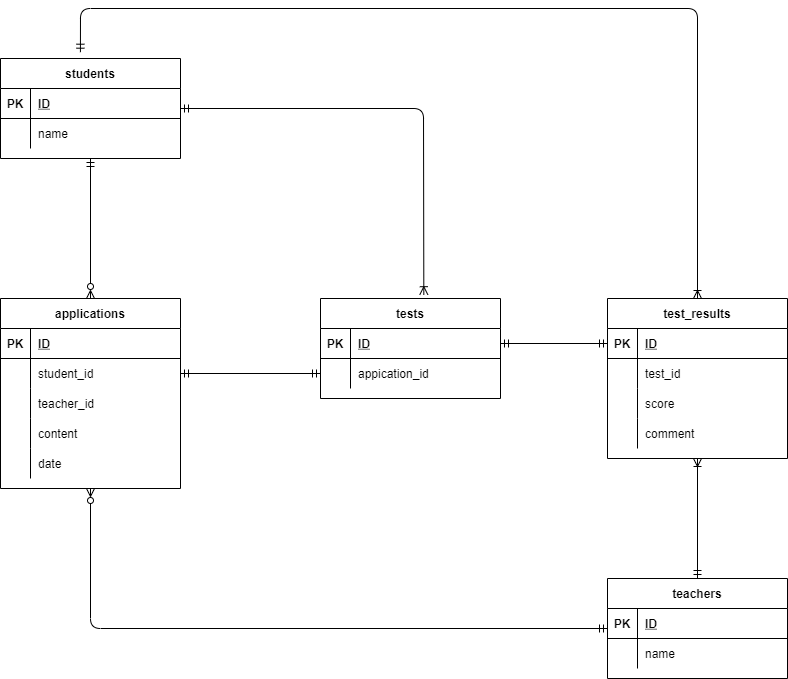

The diagram above was exported from draw.io. Its source (the exported page's mxGraphModel, read from the mxfile embedded in the PNG):
<mxGraphModel dx="1370" dy="1023" grid="1" gridSize="10" guides="1" tooltips="1" connect="1" arrows="1" fold="1" page="1" pageScale="1" pageWidth="827" pageHeight="1169" math="0" shadow="0">
  <root>
    <mxCell id="0" />
    <mxCell id="1" parent="0" />
    <mxCell id="96" style="edgeStyle=none;html=1;exitX=0.5;exitY=1;exitDx=0;exitDy=0;entryX=0.5;entryY=0;entryDx=0;entryDy=0;endArrow=ERzeroToMany;endFill=0;startArrow=ERmandOne;startFill=0;" edge="1" parent="1" source="2" target="15">
      <mxGeometry relative="1" as="geometry" />
    </mxCell>
    <mxCell id="121" style="edgeStyle=none;html=1;exitX=1;exitY=0.5;exitDx=0;exitDy=0;startArrow=ERmandOne;startFill=0;endArrow=ERoneToMany;endFill=0;entryX=0.574;entryY=-0.038;entryDx=0;entryDy=0;entryPerimeter=0;" edge="1" parent="1" source="2" target="28">
      <mxGeometry relative="1" as="geometry">
        <mxPoint x="460" y="310" as="targetPoint" />
        <Array as="points">
          <mxPoint x="463" y="130" />
        </Array>
      </mxGeometry>
    </mxCell>
    <mxCell id="2" value="students" style="shape=table;startSize=30;container=1;collapsible=1;childLayout=tableLayout;fixedRows=1;rowLines=0;fontStyle=1;align=center;resizeLast=1;" vertex="1" parent="1">
      <mxGeometry x="40" y="80" width="180" height="100" as="geometry" />
    </mxCell>
    <mxCell id="3" value="" style="shape=partialRectangle;collapsible=0;dropTarget=0;pointerEvents=0;fillColor=none;top=0;left=0;bottom=1;right=0;points=[[0,0.5],[1,0.5]];portConstraint=eastwest;" vertex="1" parent="2">
      <mxGeometry y="30" width="180" height="30" as="geometry" />
    </mxCell>
    <mxCell id="4" value="PK" style="shape=partialRectangle;connectable=0;fillColor=none;top=0;left=0;bottom=0;right=0;fontStyle=1;overflow=hidden;" vertex="1" parent="3">
      <mxGeometry width="30" height="30" as="geometry">
        <mxRectangle width="30" height="30" as="alternateBounds" />
      </mxGeometry>
    </mxCell>
    <mxCell id="5" value="ID" style="shape=partialRectangle;connectable=0;fillColor=none;top=0;left=0;bottom=0;right=0;align=left;spacingLeft=6;fontStyle=5;overflow=hidden;" vertex="1" parent="3">
      <mxGeometry x="30" width="150" height="30" as="geometry">
        <mxRectangle width="150" height="30" as="alternateBounds" />
      </mxGeometry>
    </mxCell>
    <mxCell id="6" value="" style="shape=partialRectangle;collapsible=0;dropTarget=0;pointerEvents=0;fillColor=none;top=0;left=0;bottom=0;right=0;points=[[0,0.5],[1,0.5]];portConstraint=eastwest;" vertex="1" parent="2">
      <mxGeometry y="60" width="180" height="30" as="geometry" />
    </mxCell>
    <mxCell id="7" value="" style="shape=partialRectangle;connectable=0;fillColor=none;top=0;left=0;bottom=0;right=0;editable=1;overflow=hidden;" vertex="1" parent="6">
      <mxGeometry width="30" height="30" as="geometry">
        <mxRectangle width="30" height="30" as="alternateBounds" />
      </mxGeometry>
    </mxCell>
    <mxCell id="8" value="name" style="shape=partialRectangle;connectable=0;fillColor=none;top=0;left=0;bottom=0;right=0;align=left;spacingLeft=6;overflow=hidden;" vertex="1" parent="6">
      <mxGeometry x="30" width="150" height="30" as="geometry">
        <mxRectangle width="150" height="30" as="alternateBounds" />
      </mxGeometry>
    </mxCell>
    <mxCell id="15" value="applications" style="shape=table;startSize=30;container=1;collapsible=1;childLayout=tableLayout;fixedRows=1;rowLines=0;fontStyle=1;align=center;resizeLast=1;" vertex="1" parent="1">
      <mxGeometry x="40" y="320" width="180" height="190" as="geometry" />
    </mxCell>
    <mxCell id="16" value="" style="shape=partialRectangle;collapsible=0;dropTarget=0;pointerEvents=0;fillColor=none;top=0;left=0;bottom=1;right=0;points=[[0,0.5],[1,0.5]];portConstraint=eastwest;" vertex="1" parent="15">
      <mxGeometry y="30" width="180" height="30" as="geometry" />
    </mxCell>
    <mxCell id="17" value="PK" style="shape=partialRectangle;connectable=0;fillColor=none;top=0;left=0;bottom=0;right=0;fontStyle=1;overflow=hidden;" vertex="1" parent="16">
      <mxGeometry width="30" height="30" as="geometry">
        <mxRectangle width="30" height="30" as="alternateBounds" />
      </mxGeometry>
    </mxCell>
    <mxCell id="18" value="ID" style="shape=partialRectangle;connectable=0;fillColor=none;top=0;left=0;bottom=0;right=0;align=left;spacingLeft=6;fontStyle=5;overflow=hidden;" vertex="1" parent="16">
      <mxGeometry x="30" width="150" height="30" as="geometry">
        <mxRectangle width="150" height="30" as="alternateBounds" />
      </mxGeometry>
    </mxCell>
    <mxCell id="19" value="" style="shape=partialRectangle;collapsible=0;dropTarget=0;pointerEvents=0;fillColor=none;top=0;left=0;bottom=0;right=0;points=[[0,0.5],[1,0.5]];portConstraint=eastwest;" vertex="1" parent="15">
      <mxGeometry y="60" width="180" height="30" as="geometry" />
    </mxCell>
    <mxCell id="20" value="" style="shape=partialRectangle;connectable=0;fillColor=none;top=0;left=0;bottom=0;right=0;editable=1;overflow=hidden;" vertex="1" parent="19">
      <mxGeometry width="30" height="30" as="geometry">
        <mxRectangle width="30" height="30" as="alternateBounds" />
      </mxGeometry>
    </mxCell>
    <mxCell id="21" value="student_id" style="shape=partialRectangle;connectable=0;fillColor=none;top=0;left=0;bottom=0;right=0;align=left;spacingLeft=6;overflow=hidden;" vertex="1" parent="19">
      <mxGeometry x="30" width="150" height="30" as="geometry">
        <mxRectangle width="150" height="30" as="alternateBounds" />
      </mxGeometry>
    </mxCell>
    <mxCell id="125" value="" style="shape=partialRectangle;collapsible=0;dropTarget=0;pointerEvents=0;fillColor=none;top=0;left=0;bottom=0;right=0;points=[[0,0.5],[1,0.5]];portConstraint=eastwest;" vertex="1" parent="15">
      <mxGeometry y="90" width="180" height="30" as="geometry" />
    </mxCell>
    <mxCell id="126" value="" style="shape=partialRectangle;connectable=0;fillColor=none;top=0;left=0;bottom=0;right=0;editable=1;overflow=hidden;" vertex="1" parent="125">
      <mxGeometry width="30" height="30" as="geometry">
        <mxRectangle width="30" height="30" as="alternateBounds" />
      </mxGeometry>
    </mxCell>
    <mxCell id="127" value="teacher_id" style="shape=partialRectangle;connectable=0;fillColor=none;top=0;left=0;bottom=0;right=0;align=left;spacingLeft=6;overflow=hidden;" vertex="1" parent="125">
      <mxGeometry x="30" width="150" height="30" as="geometry">
        <mxRectangle width="150" height="30" as="alternateBounds" />
      </mxGeometry>
    </mxCell>
    <mxCell id="22" value="" style="shape=partialRectangle;collapsible=0;dropTarget=0;pointerEvents=0;fillColor=none;top=0;left=0;bottom=0;right=0;points=[[0,0.5],[1,0.5]];portConstraint=eastwest;" vertex="1" parent="15">
      <mxGeometry y="120" width="180" height="30" as="geometry" />
    </mxCell>
    <mxCell id="23" value="" style="shape=partialRectangle;connectable=0;fillColor=none;top=0;left=0;bottom=0;right=0;editable=1;overflow=hidden;" vertex="1" parent="22">
      <mxGeometry width="30" height="30" as="geometry">
        <mxRectangle width="30" height="30" as="alternateBounds" />
      </mxGeometry>
    </mxCell>
    <mxCell id="24" value="content" style="shape=partialRectangle;connectable=0;fillColor=none;top=0;left=0;bottom=0;right=0;align=left;spacingLeft=6;overflow=hidden;" vertex="1" parent="22">
      <mxGeometry x="30" width="150" height="30" as="geometry">
        <mxRectangle width="150" height="30" as="alternateBounds" />
      </mxGeometry>
    </mxCell>
    <mxCell id="25" value="" style="shape=partialRectangle;collapsible=0;dropTarget=0;pointerEvents=0;fillColor=none;top=0;left=0;bottom=0;right=0;points=[[0,0.5],[1,0.5]];portConstraint=eastwest;" vertex="1" parent="15">
      <mxGeometry y="150" width="180" height="30" as="geometry" />
    </mxCell>
    <mxCell id="26" value="" style="shape=partialRectangle;connectable=0;fillColor=none;top=0;left=0;bottom=0;right=0;editable=1;overflow=hidden;" vertex="1" parent="25">
      <mxGeometry width="30" height="30" as="geometry">
        <mxRectangle width="30" height="30" as="alternateBounds" />
      </mxGeometry>
    </mxCell>
    <mxCell id="27" value="date" style="shape=partialRectangle;connectable=0;fillColor=none;top=0;left=0;bottom=0;right=0;align=left;spacingLeft=6;overflow=hidden;" vertex="1" parent="25">
      <mxGeometry x="30" width="150" height="30" as="geometry">
        <mxRectangle width="150" height="30" as="alternateBounds" />
      </mxGeometry>
    </mxCell>
    <mxCell id="28" value="tests" style="shape=table;startSize=30;container=1;collapsible=1;childLayout=tableLayout;fixedRows=1;rowLines=0;fontStyle=1;align=center;resizeLast=1;" vertex="1" parent="1">
      <mxGeometry x="360" y="320" width="180" height="100" as="geometry" />
    </mxCell>
    <mxCell id="29" value="" style="shape=partialRectangle;collapsible=0;dropTarget=0;pointerEvents=0;fillColor=none;top=0;left=0;bottom=1;right=0;points=[[0,0.5],[1,0.5]];portConstraint=eastwest;" vertex="1" parent="28">
      <mxGeometry y="30" width="180" height="30" as="geometry" />
    </mxCell>
    <mxCell id="30" value="PK" style="shape=partialRectangle;connectable=0;fillColor=none;top=0;left=0;bottom=0;right=0;fontStyle=1;overflow=hidden;" vertex="1" parent="29">
      <mxGeometry width="30" height="30" as="geometry">
        <mxRectangle width="30" height="30" as="alternateBounds" />
      </mxGeometry>
    </mxCell>
    <mxCell id="31" value="ID" style="shape=partialRectangle;connectable=0;fillColor=none;top=0;left=0;bottom=0;right=0;align=left;spacingLeft=6;fontStyle=5;overflow=hidden;" vertex="1" parent="29">
      <mxGeometry x="30" width="150" height="30" as="geometry">
        <mxRectangle width="150" height="30" as="alternateBounds" />
      </mxGeometry>
    </mxCell>
    <mxCell id="32" value="" style="shape=partialRectangle;collapsible=0;dropTarget=0;pointerEvents=0;fillColor=none;top=0;left=0;bottom=0;right=0;points=[[0,0.5],[1,0.5]];portConstraint=eastwest;" vertex="1" parent="28">
      <mxGeometry y="60" width="180" height="30" as="geometry" />
    </mxCell>
    <mxCell id="33" value="" style="shape=partialRectangle;connectable=0;fillColor=none;top=0;left=0;bottom=0;right=0;editable=1;overflow=hidden;" vertex="1" parent="32">
      <mxGeometry width="30" height="30" as="geometry">
        <mxRectangle width="30" height="30" as="alternateBounds" />
      </mxGeometry>
    </mxCell>
    <mxCell id="34" value="appication_id" style="shape=partialRectangle;connectable=0;fillColor=none;top=0;left=0;bottom=0;right=0;align=left;spacingLeft=6;overflow=hidden;" vertex="1" parent="32">
      <mxGeometry x="30" width="150" height="30" as="geometry">
        <mxRectangle width="150" height="30" as="alternateBounds" />
      </mxGeometry>
    </mxCell>
    <mxCell id="123" style="edgeStyle=none;html=1;exitX=0.5;exitY=0;exitDx=0;exitDy=0;entryX=0.5;entryY=1;entryDx=0;entryDy=0;startArrow=ERmandOne;startFill=0;endArrow=ERoneToMany;endFill=0;" edge="1" parent="1" source="54" target="98">
      <mxGeometry relative="1" as="geometry" />
    </mxCell>
    <mxCell id="128" style="edgeStyle=none;html=1;exitX=0;exitY=0.5;exitDx=0;exitDy=0;startArrow=ERmandOne;startFill=0;endArrow=ERzeroToMany;endFill=0;entryX=0.5;entryY=1;entryDx=0;entryDy=0;" edge="1" parent="1" source="54" target="15">
      <mxGeometry relative="1" as="geometry">
        <mxPoint x="60" y="650.3333333333335" as="targetPoint" />
        <Array as="points">
          <mxPoint x="130" y="650" />
        </Array>
      </mxGeometry>
    </mxCell>
    <mxCell id="54" value="teachers" style="shape=table;startSize=30;container=1;collapsible=1;childLayout=tableLayout;fixedRows=1;rowLines=0;fontStyle=1;align=center;resizeLast=1;" vertex="1" parent="1">
      <mxGeometry x="647" y="600" width="180" height="100" as="geometry" />
    </mxCell>
    <mxCell id="55" value="" style="shape=partialRectangle;collapsible=0;dropTarget=0;pointerEvents=0;fillColor=none;top=0;left=0;bottom=1;right=0;points=[[0,0.5],[1,0.5]];portConstraint=eastwest;" vertex="1" parent="54">
      <mxGeometry y="30" width="180" height="30" as="geometry" />
    </mxCell>
    <mxCell id="56" value="PK" style="shape=partialRectangle;connectable=0;fillColor=none;top=0;left=0;bottom=0;right=0;fontStyle=1;overflow=hidden;" vertex="1" parent="55">
      <mxGeometry width="30" height="30" as="geometry">
        <mxRectangle width="30" height="30" as="alternateBounds" />
      </mxGeometry>
    </mxCell>
    <mxCell id="57" value="ID" style="shape=partialRectangle;connectable=0;fillColor=none;top=0;left=0;bottom=0;right=0;align=left;spacingLeft=6;fontStyle=5;overflow=hidden;" vertex="1" parent="55">
      <mxGeometry x="30" width="150" height="30" as="geometry">
        <mxRectangle width="150" height="30" as="alternateBounds" />
      </mxGeometry>
    </mxCell>
    <mxCell id="58" value="" style="shape=partialRectangle;collapsible=0;dropTarget=0;pointerEvents=0;fillColor=none;top=0;left=0;bottom=0;right=0;points=[[0,0.5],[1,0.5]];portConstraint=eastwest;" vertex="1" parent="54">
      <mxGeometry y="60" width="180" height="30" as="geometry" />
    </mxCell>
    <mxCell id="59" value="" style="shape=partialRectangle;connectable=0;fillColor=none;top=0;left=0;bottom=0;right=0;editable=1;overflow=hidden;" vertex="1" parent="58">
      <mxGeometry width="30" height="30" as="geometry">
        <mxRectangle width="30" height="30" as="alternateBounds" />
      </mxGeometry>
    </mxCell>
    <mxCell id="60" value="name" style="shape=partialRectangle;connectable=0;fillColor=none;top=0;left=0;bottom=0;right=0;align=left;spacingLeft=6;overflow=hidden;" vertex="1" parent="58">
      <mxGeometry x="30" width="150" height="30" as="geometry">
        <mxRectangle width="150" height="30" as="alternateBounds" />
      </mxGeometry>
    </mxCell>
    <mxCell id="97" style="edgeStyle=none;html=1;exitX=1;exitY=0.5;exitDx=0;exitDy=0;entryX=0;entryY=0.5;entryDx=0;entryDy=0;startArrow=ERmandOne;startFill=0;endArrow=ERmandOne;endFill=0;" edge="1" parent="1" source="19" target="32">
      <mxGeometry relative="1" as="geometry" />
    </mxCell>
    <mxCell id="124" style="edgeStyle=none;html=1;exitX=0.5;exitY=0;exitDx=0;exitDy=0;startArrow=ERoneToMany;startFill=0;endArrow=ERmandOne;endFill=0;entryX=0.444;entryY=-0.063;entryDx=0;entryDy=0;entryPerimeter=0;" edge="1" parent="1" source="98" target="2">
      <mxGeometry relative="1" as="geometry">
        <mxPoint x="80" y="30" as="targetPoint" />
        <Array as="points">
          <mxPoint x="737" y="30" />
          <mxPoint x="120" y="30" />
        </Array>
      </mxGeometry>
    </mxCell>
    <mxCell id="98" value="test_results" style="shape=table;startSize=30;container=1;collapsible=1;childLayout=tableLayout;fixedRows=1;rowLines=0;fontStyle=1;align=center;resizeLast=1;" vertex="1" parent="1">
      <mxGeometry x="647" y="320" width="180" height="160" as="geometry" />
    </mxCell>
    <mxCell id="99" value="" style="shape=partialRectangle;collapsible=0;dropTarget=0;pointerEvents=0;fillColor=none;top=0;left=0;bottom=1;right=0;points=[[0,0.5],[1,0.5]];portConstraint=eastwest;" vertex="1" parent="98">
      <mxGeometry y="30" width="180" height="30" as="geometry" />
    </mxCell>
    <mxCell id="100" value="PK" style="shape=partialRectangle;connectable=0;fillColor=none;top=0;left=0;bottom=0;right=0;fontStyle=1;overflow=hidden;" vertex="1" parent="99">
      <mxGeometry width="30" height="30" as="geometry">
        <mxRectangle width="30" height="30" as="alternateBounds" />
      </mxGeometry>
    </mxCell>
    <mxCell id="101" value="ID" style="shape=partialRectangle;connectable=0;fillColor=none;top=0;left=0;bottom=0;right=0;align=left;spacingLeft=6;fontStyle=5;overflow=hidden;" vertex="1" parent="99">
      <mxGeometry x="30" width="150" height="30" as="geometry">
        <mxRectangle width="150" height="30" as="alternateBounds" />
      </mxGeometry>
    </mxCell>
    <mxCell id="102" value="" style="shape=partialRectangle;collapsible=0;dropTarget=0;pointerEvents=0;fillColor=none;top=0;left=0;bottom=0;right=0;points=[[0,0.5],[1,0.5]];portConstraint=eastwest;" vertex="1" parent="98">
      <mxGeometry y="60" width="180" height="30" as="geometry" />
    </mxCell>
    <mxCell id="103" value="" style="shape=partialRectangle;connectable=0;fillColor=none;top=0;left=0;bottom=0;right=0;editable=1;overflow=hidden;" vertex="1" parent="102">
      <mxGeometry width="30" height="30" as="geometry">
        <mxRectangle width="30" height="30" as="alternateBounds" />
      </mxGeometry>
    </mxCell>
    <mxCell id="104" value="test_id" style="shape=partialRectangle;connectable=0;fillColor=none;top=0;left=0;bottom=0;right=0;align=left;spacingLeft=6;overflow=hidden;" vertex="1" parent="102">
      <mxGeometry x="30" width="150" height="30" as="geometry">
        <mxRectangle width="150" height="30" as="alternateBounds" />
      </mxGeometry>
    </mxCell>
    <mxCell id="108" value="" style="shape=partialRectangle;collapsible=0;dropTarget=0;pointerEvents=0;fillColor=none;top=0;left=0;bottom=0;right=0;points=[[0,0.5],[1,0.5]];portConstraint=eastwest;" vertex="1" parent="98">
      <mxGeometry y="90" width="180" height="30" as="geometry" />
    </mxCell>
    <mxCell id="109" value="" style="shape=partialRectangle;connectable=0;fillColor=none;top=0;left=0;bottom=0;right=0;editable=1;overflow=hidden;" vertex="1" parent="108">
      <mxGeometry width="30" height="30" as="geometry">
        <mxRectangle width="30" height="30" as="alternateBounds" />
      </mxGeometry>
    </mxCell>
    <mxCell id="110" value="score" style="shape=partialRectangle;connectable=0;fillColor=none;top=0;left=0;bottom=0;right=0;align=left;spacingLeft=6;overflow=hidden;" vertex="1" parent="108">
      <mxGeometry x="30" width="150" height="30" as="geometry">
        <mxRectangle width="150" height="30" as="alternateBounds" />
      </mxGeometry>
    </mxCell>
    <mxCell id="117" value="" style="shape=partialRectangle;collapsible=0;dropTarget=0;pointerEvents=0;fillColor=none;top=0;left=0;bottom=0;right=0;points=[[0,0.5],[1,0.5]];portConstraint=eastwest;" vertex="1" parent="98">
      <mxGeometry y="120" width="180" height="30" as="geometry" />
    </mxCell>
    <mxCell id="118" value="" style="shape=partialRectangle;connectable=0;fillColor=none;top=0;left=0;bottom=0;right=0;editable=1;overflow=hidden;" vertex="1" parent="117">
      <mxGeometry width="30" height="30" as="geometry">
        <mxRectangle width="30" height="30" as="alternateBounds" />
      </mxGeometry>
    </mxCell>
    <mxCell id="119" value="comment" style="shape=partialRectangle;connectable=0;fillColor=none;top=0;left=0;bottom=0;right=0;align=left;spacingLeft=6;overflow=hidden;" vertex="1" parent="117">
      <mxGeometry x="30" width="150" height="30" as="geometry">
        <mxRectangle width="150" height="30" as="alternateBounds" />
      </mxGeometry>
    </mxCell>
    <mxCell id="122" style="edgeStyle=none;html=1;exitX=1;exitY=0.5;exitDx=0;exitDy=0;entryX=0;entryY=0.5;entryDx=0;entryDy=0;startArrow=ERmandOne;startFill=0;endArrow=ERmandOne;endFill=0;" edge="1" parent="1" source="29" target="99">
      <mxGeometry relative="1" as="geometry" />
    </mxCell>
  </root>
</mxGraphModel>